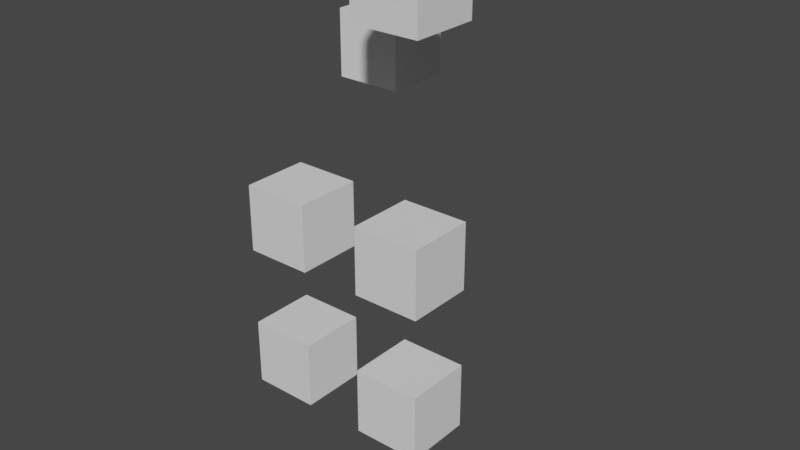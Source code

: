 # Source: merge_test-arm.blend  (saved by Blender 2.90.8; exported with 4.5.12 LTS)
import bpy
from mathutils import Matrix  # noqa: F401  (used for matrix-valued properties, if any)

bpy.ops.wm.read_factory_settings(use_empty=True)
scene = bpy.context.scene
scene.name = 'Scene'

# ---- collections
col_collection = bpy.data.collections.new('Collection'); scene.collection.children.link(col_collection)

# ---- world
world_world = bpy.data.worlds.new('World'); scene.world = world_world
world_world.use_nodes = True; world_world.node_tree.nodes.clear()
_N = world_world.node_tree.nodes; _L = world_world.node_tree.links
n0 = _N.new('ShaderNodeOutputWorld'); n0.name = 'World Output'; n0.location = (300, 300)
n1 = _N.new('ShaderNodeBackground'); n1.name = 'Background'; n1.location = (10, 300)
n1.inputs[0].default_value = (0.05088, 0.05088, 0.05088, 1.0)
_L.new(n1.outputs[0], n0.inputs[0])
n0.is_active_output = True
world_world.color = (0.05088, 0.05088, 0.05088)
world_world.use_sun_shadow = False
world_world.sun_shadow_jitter_overblur = 0.0

# ---- meshes
me_cube = bpy.data.meshes.new('Cube')
me_cube.from_pydata([(-1.0, -1.0, -1.0), (-1.0, -1.0, 1.0), (-1.0, 1.0, -1.0), (-1.0, 1.0, 1.0), (1.0, -1.0, -1.0), (1.0, -1.0, 1.0), (1.0, 1.0, -1.0), (1.0, 1.0, 1.0)], [], [(0, 1, 3, 2), (2, 3, 7, 6), (6, 7, 5, 4), (4, 5, 1, 0), (2, 6, 4, 0), (7, 3, 1, 5)])
_uv = me_cube.uv_layers.new(name='UVMap')
_uv.uv.foreach_set('vector', [0.375, 0.0, 0.625, 0.0, 0.625, 0.25, 0.375, 0.25, 0.375, 0.25, 0.625, 0.25, 0.625, 0.5, 0.375, 0.5, 0.375, 0.5, 0.625, 0.5, 0.625, 0.75, 0.375, 0.75, 0.375, 0.75, 0.625, 0.75, 0.625, 1.0, 0.375, 1.0, 0.125, 0.5, 0.375, 0.5, 0.375, 0.75, 0.125, 0.75, 0.625, 0.5, 0.875, 0.5, 0.875, 0.75, 0.625, 0.75])
me_cube.use_remesh_fix_poles = True
me_cube.use_remesh_preserve_attributes = False
me_cube.use_mirror_vertex_groups = False
me_cube.update()
me_cube_002 = bpy.data.meshes.new('Cube.002')
me_cube_002.from_pydata([(-1.0, -1.0, -1.0), (-1.0, -1.0, 1.0), (-1.0, 1.0, -1.0), (-1.0, 1.0, 1.0), (1.0, -1.0, -1.0), (1.0, -1.0, 1.0), (1.0, 1.0, -1.0), (1.0, 1.0, 1.0)], [], [(0, 1, 3, 2), (2, 3, 7, 6), (6, 7, 5, 4), (4, 5, 1, 0), (2, 6, 4, 0), (7, 3, 1, 5)])
_uv = me_cube_002.uv_layers.new(name='UVMap')
_uv.uv.foreach_set('vector', [0.375, 0.0, 0.625, 0.0, 0.625, 0.25, 0.375, 0.25, 0.375, 0.25, 0.625, 0.25, 0.625, 0.5, 0.375, 0.5, 0.375, 0.5, 0.625, 0.5, 0.625, 0.75, 0.375, 0.75, 0.375, 0.75, 0.625, 0.75, 0.625, 1.0, 0.375, 1.0, 0.125, 0.5, 0.375, 0.5, 0.375, 0.75, 0.125, 0.75, 0.625, 0.5, 0.875, 0.5, 0.875, 0.75, 0.625, 0.75])
me_cube_002.use_remesh_fix_poles = True
me_cube_002.use_remesh_preserve_attributes = False
me_cube_002.use_mirror_vertex_groups = False
me_cube_002.update()
me_cube_003 = bpy.data.meshes.new('Cube.003')
me_cube_003.from_pydata([(-1.0, -1.0, -1.0), (-1.0, -1.0, 1.0), (-1.0, 1.0, -1.0), (-1.0, 1.0, 1.0), (1.0, -1.0, -1.0), (1.0, -1.0, 1.0), (1.0, 1.0, -1.0), (1.0, 1.0, 1.0)], [], [(0, 1, 3, 2), (2, 3, 7, 6), (6, 7, 5, 4), (4, 5, 1, 0), (2, 6, 4, 0), (7, 3, 1, 5)])
_uv = me_cube_003.uv_layers.new(name='UVMap')
_uv.uv.foreach_set('vector', [0.375, 0.0, 0.625, 0.0, 0.625, 0.25, 0.375, 0.25, 0.375, 0.25, 0.625, 0.25, 0.625, 0.5, 0.375, 0.5, 0.375, 0.5, 0.625, 0.5, 0.625, 0.75, 0.375, 0.75, 0.375, 0.75, 0.625, 0.75, 0.625, 1.0, 0.375, 1.0, 0.125, 0.5, 0.375, 0.5, 0.375, 0.75, 0.125, 0.75, 0.625, 0.5, 0.875, 0.5, 0.875, 0.75, 0.625, 0.75])
me_cube_003.use_remesh_fix_poles = True
me_cube_003.use_remesh_preserve_attributes = False
me_cube_003.use_mirror_vertex_groups = False
me_cube_003.update()
me_cube_004 = bpy.data.meshes.new('Cube.004')
me_cube_004.from_pydata([(-1.0, -1.0, -1.0), (-1.0, -1.0, 1.0), (-1.0, 1.0, -1.0), (-1.0, 1.0, 1.0), (1.0, -1.0, -1.0), (1.0, -1.0, 1.0), (1.0, 1.0, -1.0), (1.0, 1.0, 1.0)], [], [(0, 1, 3, 2), (2, 3, 7, 6), (6, 7, 5, 4), (4, 5, 1, 0), (2, 6, 4, 0), (7, 3, 1, 5)])
_uv = me_cube_004.uv_layers.new(name='UVMap')
_uv.uv.foreach_set('vector', [0.375, 0.0, 0.625, 0.0, 0.625, 0.25, 0.375, 0.25, 0.375, 0.25, 0.625, 0.25, 0.625, 0.5, 0.375, 0.5, 0.375, 0.5, 0.625, 0.5, 0.625, 0.75, 0.375, 0.75, 0.375, 0.75, 0.625, 0.75, 0.625, 1.0, 0.375, 1.0, 0.125, 0.5, 0.375, 0.5, 0.375, 0.75, 0.125, 0.75, 0.625, 0.5, 0.875, 0.5, 0.875, 0.75, 0.625, 0.75])
me_cube_004.use_remesh_fix_poles = True
me_cube_004.use_remesh_preserve_attributes = False
me_cube_004.use_mirror_vertex_groups = False
me_cube_004.update()
me_cube_005 = bpy.data.meshes.new('Cube.005')
me_cube_005.from_pydata([(-1.0, -1.0, -1.0), (-1.0, -1.0, 1.0), (-1.0, 1.0, -1.0), (-1.0, 1.0, 1.0), (1.0, -1.0, -1.0), (1.0, -1.0, 1.0), (1.0, 1.0, -1.0), (1.0, 1.0, 1.0)], [], [(0, 1, 3, 2), (2, 3, 7, 6), (6, 7, 5, 4), (4, 5, 1, 0), (2, 6, 4, 0), (7, 3, 1, 5)])
_uv = me_cube_005.uv_layers.new(name='UVMap')
_uv.uv.foreach_set('vector', [0.375, 0.0, 0.625, 0.0, 0.625, 0.25, 0.375, 0.25, 0.375, 0.25, 0.625, 0.25, 0.625, 0.5, 0.375, 0.5, 0.375, 0.5, 0.625, 0.5, 0.625, 0.75, 0.375, 0.75, 0.375, 0.75, 0.625, 0.75, 0.625, 1.0, 0.375, 1.0, 0.125, 0.5, 0.375, 0.5, 0.375, 0.75, 0.125, 0.75, 0.625, 0.5, 0.875, 0.5, 0.875, 0.75, 0.625, 0.75])
me_cube_005.use_remesh_fix_poles = True
me_cube_005.use_remesh_preserve_attributes = False
me_cube_005.use_mirror_vertex_groups = False
me_cube_005.update()
me_cube_006 = bpy.data.meshes.new('Cube.006')
me_cube_006.from_pydata([(-1.0, -1.0, -1.0), (-1.0, -1.0, 1.0), (-1.0, 1.0, -1.0), (-1.0, 1.0, 1.0), (1.0, -1.0, -1.0), (1.0, -1.0, 1.0), (1.0, 1.0, -1.0), (1.0, 1.0, 1.0)], [], [(0, 1, 3, 2), (2, 3, 7, 6), (6, 7, 5, 4), (4, 5, 1, 0), (2, 6, 4, 0), (7, 3, 1, 5)])
_uv = me_cube_006.uv_layers.new(name='UVMap')
_uv.uv.foreach_set('vector', [0.375, 0.0, 0.625, 0.0, 0.625, 0.25, 0.375, 0.25, 0.375, 0.25, 0.625, 0.25, 0.625, 0.5, 0.375, 0.5, 0.375, 0.5, 0.625, 0.5, 0.625, 0.75, 0.375, 0.75, 0.375, 0.75, 0.625, 0.75, 0.625, 1.0, 0.375, 1.0, 0.125, 0.5, 0.375, 0.5, 0.375, 0.75, 0.125, 0.75, 0.625, 0.5, 0.875, 0.5, 0.875, 0.75, 0.625, 0.75])
me_cube_006.use_remesh_fix_poles = True
me_cube_006.use_remesh_preserve_attributes = False
me_cube_006.use_mirror_vertex_groups = False
me_cube_006.update()
me_cube_001 = bpy.data.meshes.new('Cube.001')
me_cube_001.from_pydata([(-1.0, -1.0, -1.0), (-1.0, -1.0, 1.0), (-1.0, 1.0, -1.0), (-1.0, 1.0, 1.0), (1.0, -1.0, -1.0), (1.0, -1.0, 1.0), (1.0, 1.0, -1.0), (1.0, 1.0, 1.0)], [], [(0, 1, 3, 2), (2, 3, 7, 6), (6, 7, 5, 4), (4, 5, 1, 0), (2, 6, 4, 0), (7, 3, 1, 5)])
_uv = me_cube_001.uv_layers.new(name='UVMap')
_uv.uv.foreach_set('vector', [0.375, 0.0, 0.625, 0.0, 0.625, 0.25, 0.375, 0.25, 0.375, 0.25, 0.625, 0.25, 0.625, 0.5, 0.375, 0.5, 0.375, 0.5, 0.625, 0.5, 0.625, 0.75, 0.375, 0.75, 0.375, 0.75, 0.625, 0.75, 0.625, 1.0, 0.375, 1.0, 0.125, 0.5, 0.375, 0.5, 0.375, 0.75, 0.125, 0.75, 0.625, 0.5, 0.875, 0.5, 0.875, 0.75, 0.625, 0.75])
me_cube_001.use_remesh_fix_poles = True
me_cube_001.use_remesh_preserve_attributes = False
me_cube_001.use_mirror_vertex_groups = False
me_cube_001.update()
arm_firepoint01 = bpy.data.armatures.new('FirePoint01')  # bones are not reproduced

# ---- objects
ob_cube = bpy.data.objects.new('Cube', me_cube)
ob_cube_001 = bpy.data.objects.new('Cube.001', me_cube_002)
ob_cube_002 = bpy.data.objects.new('Cube.002', me_cube_003)
ob_cube_003 = bpy.data.objects.new('Cube.003', me_cube_004)
ob_cube_004 = bpy.data.objects.new('Cube.004', me_cube_005)
ob_cube_005 = bpy.data.objects.new('Cube.005', me_cube_006)
ob_firepoint = bpy.data.objects.new('FirePoint', arm_firepoint01)
ob_cube_006 = bpy.data.objects.new('Cube.006', me_cube_001)

# ---- transforms, parenting, visibility, modifiers, constraints
ob_cube.location = (0.0, 0.0, 0.0)
ob_cube.lineart.crease_threshold = 0.0
ob_cube_001.parent = ob_cube
ob_cube_001.location = (0.0, 0.0, 3.672)
ob_cube_001.lineart.crease_threshold = 0.0
ob_cube_002.parent = ob_cube_001
ob_cube_002.matrix_parent_inverse = Matrix(((1.0, -0.0, 0.0, -0.0), (-0.0, 1.0, -0.0, 0.0), (0.0, -0.0, 1.0, -3.672), (-0.0, 0.0, -0.0, 1.0)))
ob_cube_002.location = (0.0, 0.0, 8.031)
ob_cube_002.lineart.crease_threshold = 0.0
ob_cube_003.parent = ob_cube
ob_cube_003.location = (-3.833, 0.0, 3.672)
ob_cube_003.lineart.crease_threshold = 0.0
ob_cube_004.parent = ob_cube_003
ob_cube_004.matrix_parent_inverse = Matrix(((1.0, -0.0, 0.0, 3.833), (-0.0, 1.0, -0.0, 0.0), (0.0, 0.0, 1.0, -3.672), (-0.0, 0.0, -0.0, 1.0)))
ob_cube_004.location = (-3.833, 0.0, 8.031)
ob_cube_004.lineart.crease_threshold = 0.0
ob_cube_005.parent = ob_cube_004
ob_cube_005.matrix_parent_inverse = Matrix(((1.0, -0.0, 0.0, 3.833), (-0.0, 1.0, -0.0, 0.0), (0.0, 0.0, 1.0, -8.031), (-0.0, 0.0, -0.0, 1.0)))
ob_cube_005.location = (-3.833, 3.793, 12.1)
ob_cube_005.lineart.crease_threshold = 0.0
ob_firepoint.parent = ob_cube_002
ob_firepoint.matrix_parent_inverse = Matrix(((1.0, -0.0, 0.0, -0.0), (-0.0, 1.0, -0.0, 0.0), (0.0, -0.0, 1.0, -8.031), (-0.0, 0.0, -0.0, 1.0)))
ob_firepoint.location = (0.0, 0.0, 11.14)
ob_firepoint.lineart.crease_threshold = 0.0
ob_cube_006.parent = ob_firepoint
ob_cube_006.matrix_parent_inverse = Matrix(((1.0, -0.0, 0.0, -0.0), (-0.0, 1.0, -0.0, 0.0), (0.0, -0.0, 1.0, -11.14), (-0.0, 0.0, -0.0, 1.0)))
ob_cube_006.location = (0.0, 0.0, 15.27)
ob_cube_006.lineart.crease_threshold = 0.0

# ---- collection membership
col_collection.objects.link(ob_cube)
col_collection.objects.link(ob_cube_001)
col_collection.objects.link(ob_cube_002)
col_collection.objects.link(ob_cube_003)
col_collection.objects.link(ob_cube_004)
col_collection.objects.link(ob_cube_005)
col_collection.objects.link(ob_firepoint)
col_collection.objects.link(ob_cube_006)

# ---- scene / render settings (as saved in the file)
scene.frame_start = 1; scene.frame_end = 250; scene.frame_set(1)
scene.render.engine = 'BLENDER_EEVEE_NEXT'
scene.cycles.use_denoising = False
scene.cycles.samples = 128
scene.cycles.sampling_pattern = 'TABULATED_SOBOL'
scene.cycles.use_adaptive_sampling = False
scene.cycles.use_light_tree = False
scene.view_settings.view_transform = 'Filmic'
bpy.context.view_layer.update()

# ---- added for rendering (the .blend has no active camera and no usable light): camera, sun
cam_auto = bpy.data.cameras.new('AutoCamera')
cam_auto.lens = 50.0
cam_auto.sensor_width = 36.0
cam_auto.clip_end = 1000.0
ob_auto_camera = bpy.data.objects.new('AutoCamera', cam_auto)
scene.collection.objects.link(ob_auto_camera)
ob_auto_camera.location = (15.7788, -19.3376, 21.7903)
ob_auto_camera.rotation_euler = (1.09748, -7.21219e-08, 0.694738)
scene.camera = ob_auto_camera
light_auto_sun = bpy.data.lights.new('AutoSun', 'SUN')
light_auto_sun.energy = 3.0
light_auto_sun.angle = 0.0523599
ob_auto_sun = bpy.data.objects.new('AutoSun', light_auto_sun)
scene.collection.objects.link(ob_auto_sun)
ob_auto_sun.rotation_euler = (0.872665, 0.174533, 0.523599)
bpy.context.view_layer.update()
